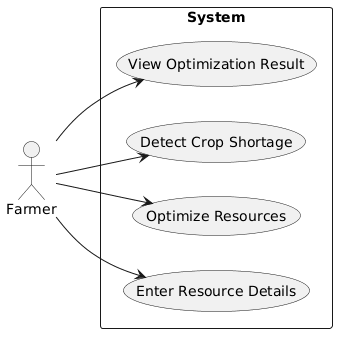

The diagram above was rendered by PlantUML. Its source (embedded in the PNG):
@startuml
left to right direction

actor Farmer

rectangle System {
Farmer --> (Enter Resource Details)
Farmer --> (Optimize Resources)
Farmer --> (Detect Crop Shortage)
Farmer --> (View Optimization Result)
}
@enduml